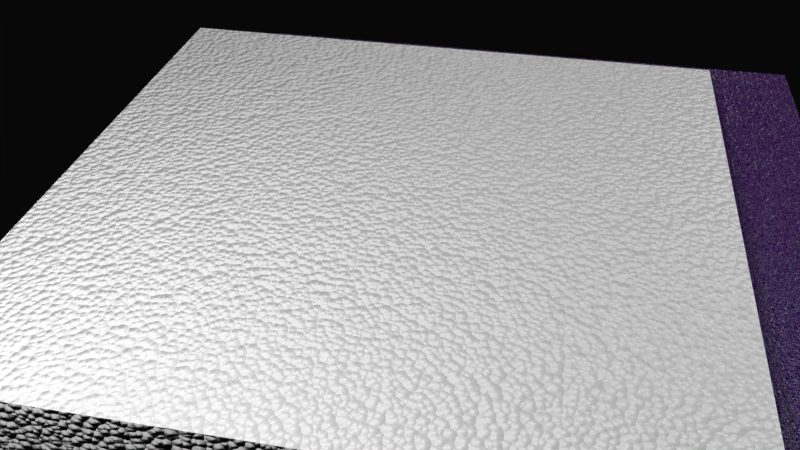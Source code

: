 # Source: cloth_felt.blend  (saved by Blender 2.79.0; exported with 4.5.12 LTS)
import bpy
from mathutils import Matrix  # noqa: F401  (used for matrix-valued properties, if any)

bpy.ops.wm.read_factory_settings(use_empty=True)
scene = bpy.context.scene
scene.name = 'Scene'

# ---- collections
col_collection_1 = bpy.data.collections.new('Collection 1'); scene.collection.children.link(col_collection_1)

# ---- materials (node trees are filled in below, after node groups)
mat_bmd_polystyrene = bpy.data.materials.new('BMD_Polystyrene')
mat_bmd_polystyrene.alpha_threshold = 0.0
mat_bmd_polystyrene.diffuse_color = (1.0, 1.0, 0.8261, 1.0)
mat_bmd_polystyrene.roughness = 0.5
mat_bmd_polystyrene.line_color = (0.0, 0.0, 0.0, 1.0)
mat_bmd_felt_0018 = bpy.data.materials.new('BMD_Felt_0018')
mat_bmd_felt_0018.alpha_threshold = 0.0
mat_bmd_felt_0018.preview_render_type = 'SHADERBALL'
mat_bmd_felt_0018.diffuse_color = (0.5029, 0.1119, 0.491, 1.0)
mat_bmd_felt_0018.roughness = 0.5
mat_bmd_felt_0018.line_color = (0.0, 0.0, 0.0, 1.0)

# ---- node groups
ng_bmd_polystyreneshader = bpy.data.node_groups.new('BMD_PolystyreneShader', 'ShaderNodeTree')
_s = ng_bmd_polystyreneshader.interface.new_socket(name='Shader', in_out='OUTPUT', socket_type='NodeSocketShader')
_s = ng_bmd_polystyreneshader.interface.new_socket(name='Color', in_out='INPUT', socket_type='NodeSocketColor')
_s.default_value = (1.0, 1.0, 1.0, 1.0)
_s = ng_bmd_polystyreneshader.interface.new_socket(name='Strength', in_out='INPUT', socket_type='NodeSocketFloat')
_s.subtype = 'FACTOR'
_s.default_value = 0.5
_s.min_value = 0.0
_s.max_value = 1.0
_s = ng_bmd_polystyreneshader.interface.new_socket(name='Scale', in_out='INPUT', socket_type='NodeSocketFloat')
_s.default_value = 5.0
_s.min_value = -1000.0
_s.max_value = 1000.0
_s = ng_bmd_polystyreneshader.interface.new_socket(name='Normal', in_out='INPUT', socket_type='NodeSocketVector')
_s.min_value = -1.0
_s.max_value = 1.0
_s.hide_value = True
_N = ng_bmd_polystyreneshader.nodes; _L = ng_bmd_polystyreneshader.links
n0 = _N.new('NodeFrame'); n0.name = 'PolystyreneBump'; n0.location = (-620, -33)
n0.label = 'Bump'
n0.width = 718
n1 = _N.new('NodeFrame'); n1.name = 'PolystyreneShader'; n1.location = (148, 145)
n1.label = 'Shader'
n1.width = 428
n2 = _N.new('NodeGroupInput'); n2.name = 'Group Input'; n2.location = (-613, 126)
n3 = _N.new('ShaderNodeMath'); n3.name = 'Math'; n3.location = (224, 9)
n3.operation = 'MULTIPLY'
n3.inputs[1].default_value = 20.0
n4 = _N.new('ShaderNodeTexVoronoi'); n4.name = 'Voronoi Texture'; n4.location = (401, 17)
n5 = _N.new('ShaderNodeBump'); n5.name = 'Bump'; n5.location = (572, 23)
n5.invert = True
n5.inputs[1].default_value = 0.1
n5.inputs[2].default_value = 1.0
n6 = _N.new('ShaderNodeTexCoord'); n6.name = 'Texture Coordinate'; n6.location = (54, 33)
n7 = _N.new('ShaderNodeFresnel'); n7.name = 'Fresnel'; n7.location = (60, 33)
n7.inputs[0].default_value = 1.55
n8 = _N.new('ShaderNodeBsdfDiffuse'); n8.name = 'Diffuse BSDF'; n8.location = (58, -72)
n9 = _N.new('ShaderNodeBsdfAnisotropic'); n9.name = 'Glossy BSDF'; n9.location = (54, -202)
n9.distribution = 'GGX'
n9.inputs[0].default_value = (1.0, 1.0, 1.0, 1.0)
n9.inputs[1].default_value = 0.7746
n10 = _N.new('ShaderNodeMixShader'); n10.name = 'Mix Shader'; n10.location = (282, -95)
n11 = _N.new('NodeGroupOutput'); n11.name = 'Group Output'; n11.location = (613, -15)
n12 = _N.new('ShaderNodeMath'); n12.name = 'Math.001'; n12.location = (0, 0)
n12.operation = 'MULTIPLY'
n3.parent = n0
n4.parent = n0
n5.parent = n0
n6.parent = n0
n7.parent = n1
n8.parent = n1
n9.parent = n1
n10.parent = n1
_L.new(n10.outputs[0], n11.inputs[0])
_L.new(n9.outputs[0], n10.inputs[2])
_L.new(n8.outputs[0], n10.inputs[1])
_L.new(n7.outputs[0], n10.inputs[0])
_L.new(n5.outputs[0], n9.inputs[4])
_L.new(n5.outputs[0], n8.inputs[2])
_L.new(n5.outputs[0], n7.inputs[1])
_L.new(n2.outputs[0], n8.inputs[0])
_L.new(n2.outputs[1], n5.inputs[0])
_L.new(n2.outputs[3], n5.inputs[4])
_L.new(n6.outputs[0], n4.inputs[0])
_L.new(n2.outputs[2], n3.inputs[0])
_L.new(n3.outputs[0], n4.inputs[2])
_L.new(n12.outputs[0], n5.inputs[3])
_L.new(n4.outputs[0], n12.inputs[0])
_L.new(n4.outputs[0], n12.inputs[1])
n11.is_active_output = True
ng_bmd_feltshader = bpy.data.node_groups.new('BMD_FeltShader', 'ShaderNodeTree')
_s = ng_bmd_feltshader.interface.new_socket(name='Shader', in_out='OUTPUT', socket_type='NodeSocketShader')
_s = ng_bmd_feltshader.interface.new_socket(name='Color1', in_out='INPUT', socket_type='NodeSocketColor')
_s.default_value = (0.005268, 0.0, 0.1217, 1.0)
_s = ng_bmd_feltshader.interface.new_socket(name='Color2', in_out='INPUT', socket_type='NodeSocketColor')
_s.default_value = (0.5, 0.1119, 0.4926, 1.0)
_s = ng_bmd_feltshader.interface.new_socket(name='Blend', in_out='INPUT', socket_type='NodeSocketFloat')
_s.default_value = 0.3
_s.min_value = 0.0
_s.max_value = 1.0
_s = ng_bmd_feltshader.interface.new_socket(name='Vector', in_out='INPUT', socket_type='NodeSocketVector')
_s.min_value = 0.0
_s.max_value = 1.0
_s.hide_value = True
_s = ng_bmd_feltshader.interface.new_socket(name='Normal', in_out='INPUT', socket_type='NodeSocketVector')
_s.min_value = -1.0
_s.max_value = 1.0
_s.hide_value = True
_N = ng_bmd_feltshader.nodes; _L = ng_bmd_feltshader.links
n0 = _N.new('ShaderNodeBsdfDiffuse'); n0.name = 'Diffuse BSDF'; n0.location = (281, 90)
n1 = _N.new('ShaderNodeMixShader'); n1.name = 'Mix Shader'; n1.location = (500, 110)
n1.width = 104
n2 = _N.new('ShaderNodeBsdfAnisotropic'); n2.name = 'Glossy BSDF'; n2.location = (272, -44)
n2.width = 152
n2.distribution = 'BECKMANN'
n2.inputs[1].default_value = 0.5916
n3 = _N.new('ShaderNodeValToRGB'); n3.name = 'ColorRamp'; n3.location = (273, 344)
n3.width = 206
while len(n3.color_ramp.elements) > 1: n3.color_ramp.elements.remove(n3.color_ramp.elements[-1])
n3.color_ramp.elements[0].position = 0.5909; n3.color_ramp.elements[0].color = (0.0, 0.0, 0.0, 1.0)
_e = n3.color_ramp.elements.new(1.0); _e.color = (1.0, 1.0, 1.0, 1.0)
n4 = _N.new('ShaderNodeLayerWeight'); n4.name = 'Layer Weight'; n4.location = (-416, 39)
n4.width = 122
n4.inputs[0].default_value = 0.3
n5 = _N.new('NodeGroupOutput'); n5.name = 'Group Output'; n5.location = (757, 13)
n6 = _N.new('NodeGroupInput'); n6.name = 'Group Input'; n6.location = (-866, 9)
n7 = _N.new('ShaderNodeTexNoise'); n7.name = 'Noise Texture'; n7.location = (-596, -39)
n7.width = 144
n7.inputs[2].default_value = 200.0
n7.inputs[3].default_value = 16.0
n7.inputs[8].default_value = 1.0
n8 = _N.new('ShaderNodeBrightContrast'); n8.name = 'Bright/Contrast'; n8.location = (-422, -143)
n8.width = 130
n8.inputs[2].default_value = 1.5
n9 = _N.new('ShaderNodeMath'); n9.name = 'Math'; n9.location = (-271, -22)
n9.width = 110
n9.operation = 'MULTIPLY'
n9.use_clamp = True
n10 = _N.new('ShaderNodeBump'); n10.name = 'Bump'; n10.location = (-118, -88)
n10.inputs[1].default_value = 0.1
n10.inputs[2].default_value = 1.0
n11 = _N.new('ShaderNodeMix'); n11.name = 'Mix.001'; n11.location = (96, 157)
n11.width = 100
n11.data_type = 'RGBA'
n12 = _N.new('ShaderNodeLayerWeight'); n12.name = 'Layer Weight.001'; n12.location = (76, 299)
n12.width = 116
_L.new(n1.outputs[0], n5.inputs[0])
_L.new(n4.outputs[1], n9.inputs[0])
_L.new(n0.outputs[0], n1.inputs[1])
_L.new(n2.outputs[0], n1.inputs[2])
_L.new(n12.outputs[1], n3.inputs[0])
_L.new(n3.outputs[0], n1.inputs[0])
_L.new(n7.outputs[0], n8.inputs[0])
_L.new(n9.outputs[0], n11.inputs[0])
_L.new(n11.outputs[2], n0.inputs[0])
_L.new(n8.outputs[0], n9.inputs[1])
_L.new(n6.outputs[3], n7.inputs[0])
_L.new(n9.outputs[0], n10.inputs[3])
_L.new(n10.outputs[0], n2.inputs[4])
_L.new(n10.outputs[0], n0.inputs[2])
_L.new(n10.outputs[0], n12.inputs[1])
_L.new(n6.outputs[0], n11.inputs[6])
_L.new(n6.outputs[1], n11.inputs[7])
_L.new(n6.outputs[4], n10.inputs[4])
_L.new(n6.outputs[4], n4.inputs[1])
_L.new(n6.outputs[2], n12.inputs[0])
n5.is_active_output = True

# ---- material node trees
mat_bmd_polystyrene.use_nodes = True; mat_bmd_polystyrene.node_tree.nodes.clear()
_N = mat_bmd_polystyrene.node_tree.nodes; _L = mat_bmd_polystyrene.node_tree.links
n0 = _N.new('ShaderNodeOutputMaterial'); n0.name = 'Material Output'; n0.location = (100, 0)
n1 = _N.new('ShaderNodeGroup'); n1.name = 'Group'; n1.location = (-100, 0)
n1.node_tree = ng_bmd_polystyreneshader
n1.inputs[0].default_value = (1.0, 1.0, 1.0, 1.0)
n1.inputs[1].default_value = 0.5
n1.inputs[2].default_value = 5.0
n1.inputs[3].default_value = (0.0, 0.0, 0.0)
_L.new(n1.outputs[0], n0.inputs[0])
n0.is_active_output = True
mat_bmd_felt_0018.use_nodes = True; mat_bmd_felt_0018.node_tree.nodes.clear()
_N = mat_bmd_felt_0018.node_tree.nodes; _L = mat_bmd_felt_0018.node_tree.links
n0 = _N.new('ShaderNodeTexCoord'); n0.name = 'Texture Coordinate'; n0.location = (-216, 107)
n0.width = 116
n1 = _N.new('ShaderNodeOutputMaterial'); n1.name = 'Material Output'; n1.location = (218, 59)
n1.width = 113
n2 = _N.new('ShaderNodeGroup'); n2.name = 'Group'; n2.location = (-22, 129)
n2.node_tree = ng_bmd_feltshader
n2.inputs[0].default_value = (0.005268, 0.0, 0.1217, 1.0)
n2.inputs[1].default_value = (0.5, 0.1119, 0.4926, 1.0)
n2.inputs[2].default_value = 0.3
n2.inputs[4].default_value = (0.0, 0.0, 0.0)
_L.new(n2.outputs[0], n1.inputs[0])
_L.new(n0.outputs[0], n2.inputs[3])
n1.is_active_output = True

# ---- world
world_world = bpy.data.worlds.new('World'); scene.world = world_world
world_world.color = (0.002345, 0.002345, 0.002345)
world_world.use_sun_shadow = False
world_world.sun_shadow_jitter_overblur = 0.0
world_world.cycles.sampling_method = 'MANUAL'

# ---- cameras
cam_camera = bpy.data.cameras.new('Camera')
cam_camera.clip_end = 100.0
cam_camera.lens = 35.0
cam_camera.sensor_width = 32.0
cam_camera.sensor_height = 18.0
cam_camera.ortho_scale = 7.314
cam_camera.dof.focus_distance = 0.0

# ---- lights
light_point_002 = bpy.data.lights.new('Point.002', 'POINT')
light_point_002.transmission_factor = 0.0
light_point_002.energy = 100.0
light_point_002.shadow_buffer_clip_start = 0.5
light_point_002.shadow_soft_size = 0.1
light_point_002.shadow_maximum_resolution = 0.006
light_point_002.use_absolute_resolution = True
light_point_001 = bpy.data.lights.new('Point.001', 'POINT')
light_point_001.transmission_factor = 0.0
light_point_001.energy = 100.0
light_point_001.shadow_buffer_clip_start = 0.5
light_point_001.shadow_soft_size = 0.1
light_point_001.shadow_maximum_resolution = 0.006
light_point_001.use_absolute_resolution = True
light_point = bpy.data.lights.new('Point', 'POINT')
light_point.transmission_factor = 0.0
light_point.energy = 100.0
light_point.shadow_buffer_clip_start = 0.5
light_point.shadow_soft_size = 0.1
light_point.shadow_maximum_resolution = 0.006
light_point.use_absolute_resolution = True
light_lamp = bpy.data.lights.new('Lamp', 'POINT')
light_lamp.transmission_factor = 0.0
light_lamp.cutoff_distance = 30.0
light_lamp.energy = 100.0
light_lamp.shadow_buffer_clip_start = 1.001
light_lamp.shadow_soft_size = 0.1
light_lamp.shadow_maximum_resolution = 0.006
light_lamp.use_absolute_resolution = True

# ---- meshes
me_cube = bpy.data.meshes.new('Cube')
me_cube.from_pydata([(1.0, 1.0, -1.0), (1.0, -1.0, -1.0), (-1.0, -1.0, -1.0), (-1.0, 1.0, -1.0), (1.0, 1.0, 1.0), (1.0, -1.0, 1.0), (-1.0, -1.0, 1.0), (-1.0, 1.0, 1.0)], [], [(0, 1, 2, 3), (4, 7, 6, 5), (0, 4, 5, 1), (1, 5, 6, 2), (2, 6, 7, 3), (4, 0, 3, 7)])
me_cube.materials.append(mat_bmd_polystyrene)
me_cube.use_remesh_preserve_volume = False
me_cube.use_remesh_preserve_attributes = False
me_cube.use_mirror_vertex_groups = False
me_cube.update()
me_plane = bpy.data.meshes.new('Plane')
me_plane.from_pydata([(-1.0, -1.227, 0.0), (1.0, -1.227, 0.0), (-1.0, 0.7727, 0.0), (1.0, 0.7727, 0.0), (-1.0, -0.2273, 0.0), (0.0, -1.227, 0.0), (1.0, -0.2273, 0.0), (0.0, 0.7727, 0.0), (0.0, -0.2273, 0.0), (-1.0, -0.7273, 0.0), (0.5, -1.227, 0.0), (1.0, 0.2727, 0.0), (-0.5, 0.7727, 0.0), (-1.0, 0.2727, 0.0), (-0.5, -1.227, 0.0), (1.0, -0.7273, 0.0), (0.5, 0.7727, 0.0), (0.0, 0.2727, 0.0), (0.0, -0.7273, 0.0), (-0.5, -0.2273, 0.0), (0.5, -0.2273, 0.0), (0.5, -0.7273, 0.0), (-0.5, -0.7273, 0.0), (-0.5, 0.2727, 0.0), (0.5, 0.2727, 0.0), (-1.0, -0.9773, 0.0), (0.75, -1.227, 0.0), (1.0, 0.5227, 0.0), (-0.75, 0.7727, 0.0), (-1.0, 0.02269, 0.0), (-0.25, -1.227, 0.0), (1.0, -0.4773, 0.0), (0.25, 0.7727, 0.0), (0.0, 0.5227, 0.0), (0.0, -0.4773, 0.0), (-0.75, -0.2273, 0.0), (0.25, -0.2273, 0.0), (-1.0, -0.4773, 0.0), (0.25, -1.227, 0.0), (1.0, 0.02269, 0.0), (-0.25, 0.7727, 0.0), (-1.0, 0.5227, 0.0), (-0.75, -1.227, 0.0), (1.0, -0.9773, 0.0), (0.75, 0.7727, 0.0), (0.0, 0.02269, 0.0), (0.0, -0.9773, 0.0), (-0.25, -0.2273, 0.0), (0.75, -0.2273, 0.0), (0.5, -0.4773, 0.0), (0.5, -0.9773, 0.0), (0.25, -0.7273, 0.0), (0.75, -0.7273, 0.0), (-0.5, -0.4773, 0.0), (-0.5, -0.9773, 0.0), (-0.75, -0.7273, 0.0), (-0.25, -0.7273, 0.0), (-0.5, 0.5227, 0.0), (-0.5, 0.02269, 0.0), (-0.75, 0.2727, 0.0), (-0.25, 0.2727, 0.0), (0.5, 0.5227, 0.0), (0.5, 0.02269, 0.0), (0.25, 0.2727, 0.0), (0.75, 0.2727, 0.0), (0.75, 0.02269, 0.0), (0.25, 0.02269, 0.0), (0.25, 0.5227, 0.0), (-0.25, 0.02269, 0.0), (-0.75, 0.02269, 0.0), (-0.75, 0.5227, 0.0), (-0.25, -0.9773, 0.0), (-0.75, -0.9773, 0.0), (-0.75, -0.4773, 0.0), (0.75, -0.9773, 0.0), (0.25, -0.9773, 0.0), (0.25, -0.4773, 0.0), (0.75, -0.4773, 0.0), (-0.25, -0.4773, 0.0), (-0.25, 0.5227, 0.0), (0.75, 0.5227, 0.0), (-1.0, -1.102, 0.0), (0.875, -1.227, 0.0), (1.0, 0.6477, 0.0), (-0.875, 0.7727, 0.0), (-1.0, -0.1023, 0.0), (-0.125, -1.227, 0.0), (1.0, -0.3523, 0.0), (0.125, 0.7727, 0.0), (0.0, 0.6477, 0.0), (0.0, -0.3523, 0.0), (-0.875, -0.2273, 0.0), (0.125, -0.2273, 0.0), (-1.0, -0.6023, 0.0), (0.375, -1.227, 0.0), (1.0, 0.1477, 0.0), (-0.375, 0.7727, 0.0), (-1.0, 0.3977, 0.0), (-0.625, -1.227, 0.0), (1.0, -0.8523, 0.0), (0.625, 0.7727, 0.0), (0.0, 0.1477, 0.0), (0.0, -0.8523, 0.0), (-0.375, -0.2273, 0.0), (0.625, -0.2273, 0.0), (0.5, -0.3523, 0.0), (0.5, -0.8523, 0.0), (0.125, -0.7273, 0.0), (0.625, -0.7273, 0.0), (-0.5, -0.3523, 0.0), (-0.5, -0.8523, 0.0), (-0.875, -0.7273, 0.0), (-0.375, -0.7273, 0.0), (-0.5, 0.6477, 0.0), (-0.5, 0.1477, 0.0), (-0.875, 0.2727, 0.0), (-0.375, 0.2727, 0.0), (0.5, 0.6477, 0.0), (0.5, 0.1477, 0.0), (0.125, 0.2727, 0.0), (0.625, 0.2727, 0.0), (-1.0, -0.8523, 0.0), (0.625, -1.227, 0.0), (1.0, 0.3977, 0.0), (-0.625, 0.7727, 0.0), (-1.0, 0.1477, 0.0), (-0.375, -1.227, 0.0), (1.0, -0.6023, 0.0), (0.375, 0.7727, 0.0), (0.0, 0.3977, 0.0), (0.0, -0.6023, 0.0), (-0.625, -0.2273, 0.0), (0.375, -0.2273, 0.0), (-1.0, -0.3523, 0.0), (0.125, -1.227, 0.0), (1.0, -0.1023, 0.0), (-0.125, 0.7727, 0.0), (-1.0, 0.6477, 0.0), (-0.875, -1.227, 0.0), (1.0, -1.102, 0.0), (0.875, 0.7727, 0.0), (0.0, -0.1023, 0.0), (0.0, -1.102, 0.0), (-0.125, -0.2273, 0.0), (0.875, -0.2273, 0.0), (0.5, -0.6023, 0.0), (0.5, -1.102, 0.0), (0.375, -0.7273, 0.0), (0.875, -0.7273, 0.0), (-0.5, -0.6023, 0.0), (-0.5, -1.102, 0.0), (-0.625, -0.7273, 0.0), (-0.125, -0.7273, 0.0), (-0.5, 0.3977, 0.0), (-0.5, -0.1023, 0.0), (-0.625, 0.2727, 0.0), (-0.125, 0.2727, 0.0), (0.5, 0.3977, 0.0), (0.5, -0.1023, 0.0), (0.375, 0.2727, 0.0), (0.875, 0.2727, 0.0), (0.75, 0.1477, 0.0), (0.75, -0.1023, 0.0), (0.625, 0.02269, 0.0), (0.875, 0.02269, 0.0), (0.25, 0.1477, 0.0), (0.25, -0.1023, 0.0), (0.125, 0.02269, 0.0), (0.375, 0.02269, 0.0), (0.25, 0.6477, 0.0), (0.25, 0.3977, 0.0), (0.125, 0.5227, 0.0), (0.375, 0.5227, 0.0), (-0.25, 0.1477, 0.0), (-0.25, -0.1023, 0.0), (-0.375, 0.02269, 0.0), (-0.125, 0.02269, 0.0), (-0.75, 0.1477, 0.0), (-0.75, -0.1023, 0.0), (-0.875, 0.02269, 0.0), (-0.625, 0.02269, 0.0), (-0.75, 0.6477, 0.0), (-0.75, 0.3977, 0.0), (-0.875, 0.5227, 0.0), (-0.625, 0.5227, 0.0), (-0.25, -0.8523, 0.0), (-0.25, -1.102, 0.0), (-0.375, -0.9773, 0.0), (-0.125, -0.9773, 0.0), (-0.75, -0.8523, 0.0), (-0.75, -1.102, 0.0), (-0.875, -0.9773, 0.0), (-0.625, -0.9773, 0.0), (-0.75, -0.3523, 0.0), (-0.75, -0.6023, 0.0), (-0.875, -0.4773, 0.0), (-0.625, -0.4773, 0.0), (0.75, -0.8523, 0.0), (0.75, -1.102, 0.0), (0.625, -0.9773, 0.0), (0.875, -0.9773, 0.0), (0.25, -0.8523, 0.0), (0.25, -1.102, 0.0), (0.125, -0.9773, 0.0), (0.375, -0.9773, 0.0), (0.25, -0.3523, 0.0), (0.25, -0.6023, 0.0), (0.125, -0.4773, 0.0), (0.375, -0.4773, 0.0), (0.75, -0.3523, 0.0), (0.75, -0.6023, 0.0), (0.625, -0.4773, 0.0), (0.875, -0.4773, 0.0), (-0.25, -0.3523, 0.0), (-0.25, -0.6023, 0.0), (-0.375, -0.4773, 0.0), (-0.125, -0.4773, 0.0), (-0.25, 0.6477, 0.0), (-0.25, 0.3977, 0.0), (-0.375, 0.5227, 0.0), (-0.125, 0.5227, 0.0), (0.75, 0.6477, 0.0), (0.75, 0.3977, 0.0), (0.625, 0.5227, 0.0), (0.875, 0.5227, 0.0), (0.875, 0.3977, 0.0), (0.625, 0.3977, 0.0), (0.625, 0.6477, 0.0), (-0.125, 0.3977, 0.0), (-0.375, 0.3977, 0.0), (-0.375, 0.6477, 0.0), (-0.125, -0.6023, 0.0), (-0.375, -0.6023, 0.0), (-0.375, -0.3523, 0.0), (0.875, -0.6023, 0.0), (0.625, -0.6023, 0.0), (0.625, -0.3523, 0.0), (0.375, -0.6023, 0.0), (0.125, -0.6023, 0.0), (0.125, -0.3523, 0.0), (0.375, -1.102, 0.0), (0.125, -1.102, 0.0), (0.125, -0.8523, 0.0), (0.875, -1.102, 0.0), (0.625, -1.102, 0.0), (0.625, -0.8523, 0.0), (-0.625, -0.6023, 0.0), (-0.875, -0.6023, 0.0), (-0.875, -0.3523, 0.0), (-0.625, -1.102, 0.0), (-0.875, -1.102, 0.0), (-0.875, -0.8523, 0.0), (-0.125, -1.102, 0.0), (-0.375, -1.102, 0.0), (-0.375, -0.8523, 0.0), (-0.625, 0.3977, 0.0), (-0.875, 0.3977, 0.0), (-0.875, 0.6477, 0.0), (-0.625, -0.1023, 0.0), (-0.875, -0.1023, 0.0), (-0.875, 0.1477, 0.0), (-0.125, -0.1023, 0.0), (-0.375, -0.1023, 0.0), (-0.375, 0.1477, 0.0), (0.375, 0.3977, 0.0), (0.125, 0.3977, 0.0), (0.125, 0.6477, 0.0), (0.375, -0.1023, 0.0), (0.125, -0.1023, 0.0), (0.125, 0.1477, 0.0), (0.875, -0.1023, 0.0), (0.625, -0.1023, 0.0), (0.625, 0.1477, 0.0), (0.875, 0.1477, 0.0), (0.375, 0.1477, 0.0), (0.375, 0.6477, 0.0), (-0.125, 0.1477, 0.0), (-0.625, 0.1477, 0.0), (-0.625, 0.6477, 0.0), (-0.125, -0.8523, 0.0), (-0.625, -0.8523, 0.0), (-0.625, -0.3523, 0.0), (0.875, -0.8523, 0.0), (0.375, -0.8523, 0.0), (0.375, -0.3523, 0.0), (0.875, -0.3523, 0.0), (-0.125, -0.3523, 0.0), (-0.125, 0.6477, 0.0), (0.875, 0.6477, 0.0), (-1.0, -1.165, 0.0), (0.9375, -1.227, 0.0), (1.0, 0.7102, 0.0), (-0.9375, 0.7727, 0.0), (-1.0, -0.1648, 0.0), (-0.0625, -1.227, 0.0), (1.0, -0.2898, 0.0), (0.0625, 0.7727, 0.0), (0.0, 0.7102, 0.0), (0.0, -0.2898, 0.0), (-0.9375, -0.2273, 0.0), (0.0625, -0.2273, 0.0), (-1.0, -0.6648, 0.0), (0.4375, -1.227, 0.0), (1.0, 0.2102, 0.0), (-0.4375, 0.7727, 0.0), (-1.0, 0.3352, 0.0), (-0.5625, -1.227, 0.0), (1.0, -0.7898, 0.0), (0.5625, 0.7727, 0.0), (0.0, 0.2102, 0.0), (0.0, -0.7898, 0.0), (-0.4375, -0.2273, 0.0), (0.5625, -0.2273, 0.0), (0.5, -0.2898, 0.0), (0.5, -0.7898, 0.0), (0.0625, -0.7273, 0.0), (0.5625, -0.7273, 0.0), (-0.5, -0.2898, 0.0), (-0.5, -0.7898, 0.0), (-0.9375, -0.7273, 0.0), (-0.4375, -0.7273, 0.0), (-0.5, 0.7102, 0.0), (-0.5, 0.2102, 0.0), (-0.9375, 0.2727, 0.0), (-0.4375, 0.2727, 0.0), (0.5, 0.7102, 0.0), (0.5, 0.2102, 0.0), (0.0625, 0.2727, 0.0), (0.5625, 0.2727, 0.0), (-1.0, -0.9148, 0.0), (0.6875, -1.227, 0.0), (1.0, 0.4602, 0.0), (-0.6875, 0.7727, 0.0), (-1.0, 0.08519, 0.0), (-0.3125, -1.227, 0.0), (1.0, -0.5398, 0.0), (0.3125, 0.7727, 0.0), (0.0, 0.4602, 0.0), (0.0, -0.5398, 0.0), (-0.6875, -0.2273, 0.0), (0.3125, -0.2273, 0.0), (-1.0, -0.4148, 0.0), (0.1875, -1.227, 0.0), (1.0, -0.03981, 0.0), (-0.1875, 0.7727, 0.0), (-1.0, 0.5852, 0.0), (-0.8125, -1.227, 0.0), (1.0, -1.04, 0.0), (0.8125, 0.7727, 0.0), (0.0, -0.03981, 0.0), (0.0, -1.04, 0.0), (-0.1875, -0.2273, 0.0), (0.8125, -0.2273, 0.0), (0.5, -0.5398, 0.0), (0.5, -1.04, 0.0), (0.3125, -0.7273, 0.0), (0.8125, -0.7273, 0.0), (-0.5, -0.5398, 0.0), (-0.5, -1.04, 0.0), (-0.6875, -0.7273, 0.0), (-0.1875, -0.7273, 0.0), (-0.5, 0.4602, 0.0), (-0.5, -0.03981, 0.0), (-0.6875, 0.2727, 0.0), (-0.1875, 0.2727, 0.0), (0.5, 0.4602, 0.0), (0.5, -0.03981, 0.0), (0.3125, 0.2727, 0.0), (0.8125, 0.2727, 0.0), (0.75, 0.2102, 0.0), (0.75, -0.03981, 0.0), (0.5625, 0.02269, 0.0), (0.8125, 0.02269, 0.0), (0.25, 0.2102, 0.0), (0.25, -0.03981, 0.0), (0.0625, 0.02269, 0.0), (0.3125, 0.02269, 0.0), (0.25, 0.7102, 0.0), (0.25, 0.4602, 0.0), (0.0625, 0.5227, 0.0), (0.3125, 0.5227, 0.0), (-0.25, 0.2102, 0.0), (-0.25, -0.03981, 0.0), (-0.4375, 0.02269, 0.0), (-0.1875, 0.02269, 0.0), (-0.75, 0.2102, 0.0), (-0.75, -0.03981, 0.0), (-0.9375, 0.02269, 0.0), (-0.6875, 0.02269, 0.0), (-0.75, 0.7102, 0.0), (-0.75, 0.4602, 0.0), (-0.9375, 0.5227, 0.0), (-0.6875, 0.5227, 0.0), (-0.25, -0.7898, 0.0), (-0.25, -1.04, 0.0), (-0.4375, -0.9773, 0.0), (-0.1875, -0.9773, 0.0), (-0.75, -0.7898, 0.0), (-0.75, -1.04, 0.0), (-0.9375, -0.9773, 0.0), (-0.6875, -0.9773, 0.0), (-0.75, -0.2898, 0.0), (-0.75, -0.5398, 0.0), (-0.9375, -0.4773, 0.0), (-0.6875, -0.4773, 0.0), (0.75, -0.7898, 0.0), (0.75, -1.04, 0.0), (0.5625, -0.9773, 0.0), (0.8125, -0.9773, 0.0), (0.25, -0.7898, 0.0), (0.25, -1.04, 0.0), (0.0625, -0.9773, 0.0), (0.3125, -0.9773, 0.0), (0.25, -0.2898, 0.0), (0.25, -0.5398, 0.0), (0.0625, -0.4773, 0.0), (0.3125, -0.4773, 0.0), (0.75, -0.2898, 0.0), (0.75, -0.5398, 0.0), (0.5625, -0.4773, 0.0), (0.8125, -0.4773, 0.0), (-0.25, -0.2898, 0.0), (-0.25, -0.5398, 0.0), (-0.4375, -0.4773, 0.0), (-0.1875, -0.4773, 0.0), (-0.25, 0.7102, 0.0), (-0.25, 0.4602, 0.0), (-0.4375, 0.5227, 0.0), (-0.1875, 0.5227, 0.0), (0.75, 0.7102, 0.0), (0.75, 0.4602, 0.0), (0.5625, 0.5227, 0.0), (0.8125, 0.5227, 0.0), (-1.0, -1.04, 0.0), (0.8125, -1.227, 0.0), (1.0, 0.5852, 0.0), (-0.8125, 0.7727, 0.0), (-1.0, -0.03981, 0.0), (-0.1875, -1.227, 0.0), (1.0, -0.4148, 0.0), (0.1875, 0.7727, 0.0), (0.0, 0.5852, 0.0), (0.0, -0.4148, 0.0), (-0.8125, -0.2273, 0.0), (0.1875, -0.2273, 0.0), (-1.0, -0.5398, 0.0), (0.3125, -1.227, 0.0), (1.0, 0.08519, 0.0), (-0.3125, 0.7727, 0.0), (-1.0, 0.4602, 0.0), (-0.6875, -1.227, 0.0), (1.0, -0.9148, 0.0), (0.6875, 0.7727, 0.0), (0.0, 0.08519, 0.0), (0.0, -0.9148, 0.0), (-0.3125, -0.2273, 0.0), (0.6875, -0.2273, 0.0), (0.5, -0.4148, 0.0), (0.5, -0.9148, 0.0), (0.1875, -0.7273, 0.0), (0.6875, -0.7273, 0.0), (-0.5, -0.4148, 0.0), (-0.5, -0.9148, 0.0), (-0.8125, -0.7273, 0.0), (-0.3125, -0.7273, 0.0), (-0.5, 0.5852, 0.0), (-0.5, 0.08519, 0.0), (-0.8125, 0.2727, 0.0), (-0.3125, 0.2727, 0.0), (0.5, 0.5852, 0.0), (0.5, 0.08519, 0.0), (0.1875, 0.2727, 0.0), (0.6875, 0.2727, 0.0), (-1.0, -0.7898, 0.0), (0.5625, -1.227, 0.0), (1.0, 0.3352, 0.0), (-0.5625, 0.7727, 0.0), (-1.0, 0.2102, 0.0), (-0.4375, -1.227, 0.0), (1.0, -0.6648, 0.0), (0.4375, 0.7727, 0.0), (0.0, 0.3352, 0.0), (0.0, -0.6648, 0.0), (-0.5625, -0.2273, 0.0), (0.4375, -0.2273, 0.0), (-1.0, -0.2898, 0.0), (0.0625, -1.227, 0.0), (1.0, -0.1648, 0.0), (-0.0625, 0.7727, 0.0), (-1.0, 0.7102, 0.0), (-0.9375, -1.227, 0.0), (1.0, -1.165, 0.0), (0.9375, 0.7727, 0.0), (0.0, -0.1648, 0.0), (0.0, -1.165, 0.0), (-0.0625, -0.2273, 0.0), (0.9375, -0.2273, 0.0), (0.5, -0.6648, 0.0), (0.5, -1.165, 0.0), (0.4375, -0.7273, 0.0), (0.9375, -0.7273, 0.0), (-0.5, -0.6648, 0.0), (-0.5, -1.165, 0.0), (-0.5625, -0.7273, 0.0), (-0.0625, -0.7273, 0.0), (-0.5, 0.3352, 0.0), (-0.5, -0.1648, 0.0), (-0.5625, 0.2727, 0.0), (-0.0625, 0.2727, 0.0), (0.5, 0.3352, 0.0), (0.5, -0.1648, 0.0), (0.4375, 0.2727, 0.0), (0.9375, 0.2727, 0.0), (0.75, 0.08519, 0.0), (0.75, -0.1648, 0.0), (0.6875, 0.02269, 0.0), (0.9375, 0.02269, 0.0), (0.25, 0.08519, 0.0), (0.25, -0.1648, 0.0), (0.1875, 0.02269, 0.0), (0.4375, 0.02269, 0.0), (0.25, 0.5852, 0.0), (0.25, 0.3352, 0.0), (0.1875, 0.5227, 0.0), (0.4375, 0.5227, 0.0), (-0.25, 0.08519, 0.0), (-0.25, -0.1648, 0.0), (-0.3125, 0.02269, 0.0), (-0.0625, 0.02269, 0.0), (-0.75, 0.08519, 0.0), (-0.75, -0.1648, 0.0), (-0.8125, 0.02269, 0.0), (-0.5625, 0.02269, 0.0), (-0.75, 0.5852, 0.0), (-0.75, 0.3352, 0.0), (-0.8125, 0.5227, 0.0), (-0.5625, 0.5227, 0.0), (-0.25, -0.9148, 0.0), (-0.25, -1.165, 0.0), (-0.3125, -0.9773, 0.0), (-0.0625, -0.9773, 0.0), (-0.75, -0.9148, 0.0), (-0.75, -1.165, 0.0), (-0.8125, -0.9773, 0.0), (-0.5625, -0.9773, 0.0), (-0.75, -0.4148, 0.0), (-0.75, -0.6648, 0.0), (-0.8125, -0.4773, 0.0), (-0.5625, -0.4773, 0.0), (0.75, -0.9148, 0.0), (0.75, -1.165, 0.0), (0.6875, -0.9773, 0.0), (0.9375, -0.9773, 0.0), (0.25, -0.9148, 0.0), (0.25, -1.165, 0.0), (0.1875, -0.9773, 0.0), (0.4375, -0.9773, 0.0), (0.25, -0.4148, 0.0), (0.25, -0.6648, 0.0), (0.1875, -0.4773, 0.0), (0.4375, -0.4773, 0.0), (0.75, -0.4148, 0.0), (0.75, -0.6648, 0.0), (0.6875, -0.4773, 0.0), (0.9375, -0.4773, 0.0), (-0.25, -0.4148, 0.0), (-0.25, -0.6648, 0.0), (-0.3125, -0.4773, 0.0), (-0.0625, -0.4773, 0.0), (-0.25, 0.5852, 0.0), (-0.25, 0.3352, 0.0), (-0.3125, 0.5227, 0.0), (-0.0625, 0.5227, 0.0), (0.75, 0.5852, 0.0), (0.75, 0.3352, 0.0), (0.6875, 0.5227, 0.0), (0.9375, 0.5227, 0.0), (0.875, 0.4602, 0.0), (0.875, 0.3352, 0.0), (0.8125, 0.3977, 0.0), (0.9375, 0.3977, 0.0), (0.625, 0.4602, 0.0), (0.625, 0.3352, 0.0), (0.5625, 0.3977, 0.0), (0.6875, 0.3977, 0.0), (0.625, 0.7102, 0.0), (0.625, 0.5852, 0.0), (0.5625, 0.6477, 0.0), (0.6875, 0.6477, 0.0), (-0.125, 0.4602, 0.0), (-0.125, 0.3352, 0.0), (-0.1875, 0.3977, 0.0), (-0.0625, 0.3977, 0.0), (-0.375, 0.4602, 0.0), (-0.375, 0.3352, 0.0), (-0.4375, 0.3977, 0.0), (-0.3125, 0.3977, 0.0), (-0.375, 0.7102, 0.0), (-0.375, 0.5852, 0.0), (-0.4375, 0.6477, 0.0), (-0.3125, 0.6477, 0.0), (-0.125, -0.5398, 0.0), (-0.125, -0.6648, 0.0), (-0.1875, -0.6023, 0.0), (-0.0625, -0.6023, 0.0), (-0.375, -0.5398, 0.0), (-0.375, -0.6648, 0.0), (-0.4375, -0.6023, 0.0), (-0.3125, -0.6023, 0.0), (-0.375, -0.2898, 0.0), (-0.375, -0.4148, 0.0), (-0.4375, -0.3523, 0.0), (-0.3125, -0.3523, 0.0), (0.875, -0.5398, 0.0), (0.875, -0.6648, 0.0), (0.8125, -0.6023, 0.0), (0.9375, -0.6023, 0.0), (0.625, -0.5398, 0.0), (0.625, -0.6648, 0.0), (0.5625, -0.6023, 0.0), (0.6875, -0.6023, 0.0), (0.625, -0.2898, 0.0), (0.625, -0.4148, 0.0), (0.5625, -0.3523, 0.0), (0.6875, -0.3523, 0.0), (0.375, -0.5398, 0.0), (0.375, -0.6648, 0.0), (0.3125, -0.6023, 0.0), (0.4375, -0.6023, 0.0), (0.125, -0.5398, 0.0), (0.125, -0.6648, 0.0), (0.0625, -0.6023, 0.0), (0.1875, -0.6023, 0.0), (0.125, -0.2898, 0.0), (0.125, -0.4148, 0.0), (0.0625, -0.3523, 0.0), (0.1875, -0.3523, 0.0), (0.375, -1.04, 0.0), (0.375, -1.165, 0.0), (0.3125, -1.102, 0.0), (0.4375, -1.102, 0.0), (0.125, -1.04, 0.0), (0.125, -1.165, 0.0), (0.0625, -1.102, 0.0), (0.1875, -1.102, 0.0), (0.125, -0.7898, 0.0), (0.125, -0.9148, 0.0), (0.0625, -0.8523, 0.0), (0.1875, -0.8523, 0.0), (0.875, -1.04, 0.0), (0.875, -1.165, 0.0), (0.8125, -1.102, 0.0), (0.9375, -1.102, 0.0), (0.625, -1.04, 0.0), (0.625, -1.165, 0.0), (0.5625, -1.102, 0.0), (0.6875, -1.102, 0.0), (0.625, -0.7898, 0.0), (0.625, -0.9148, 0.0), (0.5625, -0.8523, 0.0), (0.6875, -0.8523, 0.0), (-0.625, -0.5398, 0.0), (-0.625, -0.6648, 0.0), (-0.6875, -0.6023, 0.0), (-0.5625, -0.6023, 0.0), (-0.875, -0.5398, 0.0), (-0.875, -0.6648, 0.0), (-0.9375, -0.6023, 0.0), (-0.8125, -0.6023, 0.0), (-0.875, -0.2898, 0.0), (-0.875, -0.4148, 0.0), (-0.9375, -0.3523, 0.0), (-0.8125, -0.3523, 0.0), (-0.625, -1.04, 0.0), (-0.625, -1.165, 0.0), (-0.6875, -1.102, 0.0), (-0.5625, -1.102, 0.0), (-0.875, -1.04, 0.0), (-0.875, -1.165, 0.0), (-0.9375, -1.102, 0.0), (-0.8125, -1.102, 0.0), (-0.875, -0.7898, 0.0), (-0.875, -0.9148, 0.0), (-0.9375, -0.8523, 0.0), (-0.8125, -0.8523, 0.0), (-0.125, -1.04, 0.0), (-0.125, -1.165, 0.0), (-0.1875, -1.102, 0.0), (-0.0625, -1.102, 0.0), (-0.375, -1.04, 0.0), (-0.375, -1.165, 0.0), (-0.4375, -1.102, 0.0), (-0.3125, -1.102, 0.0), (-0.375, -0.7898, 0.0), (-0.375, -0.9148, 0.0), (-0.4375, -0.8523, 0.0), (-0.3125, -0.8523, 0.0), (-0.625, 0.4602, 0.0), (-0.625, 0.3352, 0.0), (-0.6875, 0.3977, 0.0), (-0.5625, 0.3977, 0.0), (-0.875, 0.4602, 0.0), (-0.875, 0.3352, 0.0), (-0.9375, 0.3977, 0.0), (-0.8125, 0.3977, 0.0), (-0.875, 0.7102, 0.0), (-0.875, 0.5852, 0.0), (-0.9375, 0.6477, 0.0), (-0.8125, 0.6477, 0.0), (-0.625, -0.03981, 0.0), (-0.625, -0.1648, 0.0), (-0.6875, -0.1023, 0.0), (-0.5625, -0.1023, 0.0), (-0.875, -0.03981, 0.0), (-0.875, -0.1648, 0.0), (-0.9375, -0.1023, 0.0), (-0.8125, -0.1023, 0.0), (-0.875, 0.2102, 0.0), (-0.875, 0.08519, 0.0), (-0.9375, 0.1477, 0.0), (-0.8125, 0.1477, 0.0), (-0.125, -0.03981, 0.0), (-0.125, -0.1648, 0.0), (-0.1875, -0.1023, 0.0), (-0.0625, -0.1023, 0.0), (-0.375, -0.03981, 0.0), (-0.375, -0.1648, 0.0), (-0.4375, -0.1023, 0.0), (-0.3125, -0.1023, 0.0), (-0.375, 0.2102, 0.0), (-0.375, 0.08519, 0.0), (-0.4375, 0.1477, 0.0), (-0.3125, 0.1477, 0.0), (0.375, 0.4602, 0.0), (0.375, 0.3352, 0.0), (0.3125, 0.3977, 0.0), (0.4375, 0.3977, 0.0), (0.125, 0.4602, 0.0), (0.125, 0.3352, 0.0), (0.0625, 0.3977, 0.0), (0.1875, 0.3977, 0.0), (0.125, 0.7102, 0.0), (0.125, 0.5852, 0.0), (0.0625, 0.6477, 0.0), (0.1875, 0.6477, 0.0), (0.375, -0.03981, 0.0), (0.375, -0.1648, 0.0), (0.3125, -0.1023, 0.0), (0.4375, -0.1023, 0.0), (0.125, -0.03981, 0.0), (0.125, -0.1648, 0.0), (0.0625, -0.1023, 0.0), (0.1875, -0.1023, 0.0), (0.125, 0.2102, 0.0), (0.125, 0.08519, 0.0), (0.0625, 0.1477, 0.0), (0.1875, 0.1477, 0.0), (0.875, -0.03981, 0.0), (0.875, -0.1648, 0.0), (0.8125, -0.1023, 0.0), (0.9375, -0.1023, 0.0), (0.625, -0.03981, 0.0), (0.625, -0.1648, 0.0), (0.5625, -0.1023, 0.0), (0.6875, -0.1023, 0.0), (0.625, 0.2102, 0.0), (0.625, 0.08519, 0.0), (0.5625, 0.1477, 0.0), (0.6875, 0.1477, 0.0), (0.875, 0.2102, 0.0), (0.875, 0.08519, 0.0), (0.8125, 0.1477, 0.0), (0.9375, 0.1477, 0.0), (0.375, 0.2102, 0.0), (0.375, 0.08519, 0.0), (0.3125, 0.1477, 0.0), (0.4375, 0.1477, 0.0), (0.375, 0.7102, 0.0), (0.375, 0.5852, 0.0), (0.3125, 0.6477, 0.0), (0.4375, 0.6477, 0.0), (-0.125, 0.2102, 0.0), (-0.125, 0.08519, 0.0), (-0.1875, 0.1477, 0.0), (-0.0625, 0.1477, 0.0), (-0.625, 0.2102, 0.0), (-0.625, 0.08519, 0.0), (-0.6875, 0.1477, 0.0), (-0.5625, 0.1477, 0.0), (-0.625, 0.7102, 0.0), (-0.625, 0.5852, 0.0), (-0.6875, 0.6477, 0.0), (-0.5625, 0.6477, 0.0), (-0.125, -0.7898, 0.0), (-0.125, -0.9148, 0.0), (-0.1875, -0.8523, 0.0), (-0.0625, -0.8523, 0.0), (-0.625, -0.7898, 0.0), (-0.625, -0.9148, 0.0), (-0.6875, -0.8523, 0.0), (-0.5625, -0.8523, 0.0), (-0.625, -0.2898, 0.0), (-0.625, -0.4148, 0.0), (-0.6875, -0.3523, 0.0), (-0.5625, -0.3523, 0.0), (0.875, -0.7898, 0.0), (0.875, -0.9148, 0.0), (0.8125, -0.8523, 0.0), (0.9375, -0.8523, 0.0), (0.375, -0.7898, 0.0), (0.375, -0.9148, 0.0), (0.3125, -0.8523, 0.0), (0.4375, -0.8523, 0.0), (0.375, -0.2898, 0.0), (0.375, -0.4148, 0.0), (0.3125, -0.3523, 0.0), (0.4375, -0.3523, 0.0), (0.875, -0.2898, 0.0), (0.875, -0.4148, 0.0), (0.8125, -0.3523, 0.0), (0.9375, -0.3523, 0.0), (-0.125, -0.2898, 0.0), (-0.125, -0.4148, 0.0), (-0.1875, -0.3523, 0.0), (-0.0625, -0.3523, 0.0), (-0.125, 0.7102, 0.0), (-0.125, 0.5852, 0.0), (-0.1875, 0.6477, 0.0), (-0.0625, 0.6477, 0.0), (0.875, 0.7102, 0.0), (0.875, 0.5852, 0.0), (0.8125, 0.6477, 0.0), (0.9375, 0.6477, 0.0), (0.9375, 0.5852, 0.0), (0.8125, 0.5852, 0.0), (0.8125, 0.7102, 0.0), (-0.0625, 0.5852, 0.0), (-0.1875, 0.5852, 0.0), (-0.1875, 0.7102, 0.0), (-0.0625, -0.4148, 0.0), (-0.1875, -0.4148, 0.0), (-0.1875, -0.2898, 0.0), (0.9375, -0.4148, 0.0), (0.8125, -0.4148, 0.0), (0.8125, -0.2898, 0.0), (0.4375, -0.4148, 0.0), (0.3125, -0.4148, 0.0), (0.3125, -0.2898, 0.0), (0.4375, -0.9148, 0.0), (0.3125, -0.9148, 0.0), (0.3125, -0.7898, 0.0), (0.9375, -0.9148, 0.0), (0.8125, -0.9148, 0.0), (0.8125, -0.7898, 0.0), (-0.5625, -0.4148, 0.0), (-0.6875, -0.4148, 0.0), (-0.6875, -0.2898, 0.0), (-0.5625, -0.9148, 0.0), (-0.6875, -0.9148, 0.0), (-0.6875, -0.7898, 0.0), (-0.0625, -0.9148, 0.0), (-0.1875, -0.9148, 0.0), (-0.1875, -0.7898, 0.0), (-0.5625, 0.5852, 0.0), (-0.6875, 0.5852, 0.0), (-0.6875, 0.7102, 0.0), (-0.5625, 0.08519, 0.0), (-0.6875, 0.08519, 0.0), (-0.6875, 0.2102, 0.0), (-0.0625, 0.08519, 0.0), (-0.1875, 0.08519, 0.0), (-0.1875, 0.2102, 0.0), (0.4375, 0.5852, 0.0), (0.3125, 0.5852, 0.0), (0.3125, 0.7102, 0.0), (0.4375, 0.08519, 0.0), (0.3125, 0.08519, 0.0), (0.3125, 0.2102, 0.0), (0.9375, 0.08519, 0.0), (0.8125, 0.08519, 0.0), (0.8125, 0.2102, 0.0), (0.6875, 0.08519, 0.0), (0.5625, 0.08519, 0.0), (0.5625, 0.2102, 0.0), (0.6875, -0.1648, 0.0), (0.5625, -0.1648, 0.0), (0.5625, -0.03981, 0.0), (0.9375, -0.1648, 0.0), (0.8125, -0.1648, 0.0), (0.8125, -0.03981, 0.0), (0.1875, 0.08519, 0.0), (0.0625, 0.08519, 0.0), (0.0625, 0.2102, 0.0), (0.1875, -0.1648, 0.0), (0.0625, -0.1648, 0.0), (0.0625, -0.03981, 0.0), (0.4375, -0.1648, 0.0), (0.3125, -0.1648, 0.0), (0.3125, -0.03981, 0.0), (0.1875, 0.5852, 0.0), (0.0625, 0.5852, 0.0), (0.0625, 0.7102, 0.0), (0.1875, 0.3352, 0.0), (0.0625, 0.3352, 0.0), (0.0625, 0.4602, 0.0), (0.4375, 0.3352, 0.0), (0.3125, 0.3352, 0.0), (0.3125, 0.4602, 0.0), (-0.3125, 0.08519, 0.0), (-0.4375, 0.08519, 0.0), (-0.4375, 0.2102, 0.0), (-0.3125, -0.1648, 0.0), (-0.4375, -0.1648, 0.0), (-0.4375, -0.03981, 0.0), (-0.0625, -0.1648, 0.0), (-0.1875, -0.1648, 0.0), (-0.1875, -0.03981, 0.0), (-0.8125, 0.08519, 0.0), (-0.9375, 0.08519, 0.0), (-0.9375, 0.2102, 0.0), (-0.8125, -0.1648, 0.0), (-0.9375, -0.1648, 0.0), (-0.9375, -0.03981, 0.0), (-0.5625, -0.1648, 0.0), (-0.6875, -0.1648, 0.0), (-0.6875, -0.03981, 0.0), (-0.8125, 0.5852, 0.0), (-0.9375, 0.5852, 0.0), (-0.9375, 0.7102, 0.0), (-0.8125, 0.3352, 0.0), (-0.9375, 0.3352, 0.0), (-0.9375, 0.4602, 0.0), (-0.5625, 0.3352, 0.0), (-0.6875, 0.3352, 0.0), (-0.6875, 0.4602, 0.0), (-0.3125, -0.9148, 0.0), (-0.4375, -0.9148, 0.0), (-0.4375, -0.7898, 0.0), (-0.3125, -1.165, 0.0), (-0.4375, -1.165, 0.0), (-0.4375, -1.04, 0.0), (-0.0625, -1.165, 0.0), (-0.1875, -1.165, 0.0), (-0.1875, -1.04, 0.0), (-0.8125, -0.9148, 0.0), (-0.9375, -0.9148, 0.0), (-0.9375, -0.7898, 0.0), (-0.8125, -1.165, 0.0), (-0.9375, -1.165, 0.0), (-0.9375, -1.04, 0.0), (-0.5625, -1.165, 0.0), (-0.6875, -1.165, 0.0), (-0.6875, -1.04, 0.0), (-0.8125, -0.4148, 0.0), (-0.9375, -0.4148, 0.0), (-0.9375, -0.2898, 0.0), (-0.8125, -0.6648, 0.0), (-0.9375, -0.6648, 0.0), (-0.9375, -0.5398, 0.0), (-0.5625, -0.6648, 0.0), (-0.6875, -0.6648, 0.0), (-0.6875, -0.5398, 0.0), (0.6875, -0.9148, 0.0), (0.5625, -0.9148, 0.0), (0.5625, -0.7898, 0.0), (0.6875, -1.165, 0.0), (0.5625, -1.165, 0.0), (0.5625, -1.04, 0.0), (0.9375, -1.165, 0.0), (0.8125, -1.165, 0.0), (0.8125, -1.04, 0.0), (0.1875, -0.9148, 0.0), (0.0625, -0.9148, 0.0), (0.0625, -0.7898, 0.0), (0.1875, -1.165, 0.0), (0.0625, -1.165, 0.0), (0.0625, -1.04, 0.0), (0.4375, -1.165, 0.0), (0.3125, -1.165, 0.0), (0.3125, -1.04, 0.0), (0.1875, -0.4148, 0.0), (0.0625, -0.4148, 0.0), (0.0625, -0.2898, 0.0), (0.1875, -0.6648, 0.0), (0.0625, -0.6648, 0.0), (0.0625, -0.5398, 0.0), (0.4375, -0.6648, 0.0), (0.3125, -0.6648, 0.0), (0.3125, -0.5398, 0.0), (0.6875, -0.4148, 0.0), (0.5625, -0.4148, 0.0), (0.5625, -0.2898, 0.0), (0.6875, -0.6648, 0.0), (0.5625, -0.6648, 0.0), (0.5625, -0.5398, 0.0), (0.9375, -0.6648, 0.0), (0.8125, -0.6648, 0.0), (0.8125, -0.5398, 0.0), (-0.3125, -0.4148, 0.0), (-0.4375, -0.4148, 0.0), (-0.4375, -0.2898, 0.0), (-0.3125, -0.6648, 0.0), (-0.4375, -0.6648, 0.0), (-0.4375, -0.5398, 0.0), (-0.0625, -0.6648, 0.0), (-0.1875, -0.6648, 0.0), (-0.1875, -0.5398, 0.0), (-0.3125, 0.5852, 0.0), (-0.4375, 0.5852, 0.0), (-0.4375, 0.7102, 0.0), (-0.3125, 0.3352, 0.0), (-0.4375, 0.3352, 0.0), (-0.4375, 0.4602, 0.0), (-0.0625, 0.3352, 0.0), (-0.1875, 0.3352, 0.0), (-0.1875, 0.4602, 0.0), (0.6875, 0.5852, 0.0), (0.5625, 0.5852, 0.0), (0.5625, 0.7102, 0.0), (0.6875, 0.3352, 0.0), (0.5625, 0.3352, 0.0), (0.5625, 0.4602, 0.0), (0.9375, 0.3352, 0.0), (0.8125, 0.3352, 0.0), (0.8125, 0.4602, 0.0), (0.9375, 0.4602, 0.0), (0.6875, 0.4602, 0.0), (0.6875, 0.7102, 0.0), (-0.0625, 0.4602, 0.0), (-0.3125, 0.4602, 0.0), (-0.3125, 0.7102, 0.0), (-0.0625, -0.5398, 0.0), (-0.3125, -0.5398, 0.0), (-0.3125, -0.2898, 0.0), (0.9375, -0.5398, 0.0), (0.6875, -0.5398, 0.0), (0.6875, -0.2898, 0.0), (0.4375, -0.5398, 0.0), (0.1875, -0.5398, 0.0), (0.1875, -0.2898, 0.0), (0.4375, -1.04, 0.0), (0.1875, -1.04, 0.0), (0.1875, -0.7898, 0.0), (0.9375, -1.04, 0.0), (0.6875, -1.04, 0.0), (0.6875, -0.7898, 0.0), (-0.5625, -0.5398, 0.0), (-0.8125, -0.5398, 0.0), (-0.8125, -0.2898, 0.0), (-0.5625, -1.04, 0.0), (-0.8125, -1.04, 0.0), (-0.8125, -0.7898, 0.0), (-0.0625, -1.04, 0.0), (-0.3125, -1.04, 0.0), (-0.3125, -0.7898, 0.0), (-0.5625, 0.4602, 0.0), (-0.8125, 0.4602, 0.0), (-0.8125, 0.7102, 0.0), (-0.5625, -0.03981, 0.0), (-0.8125, -0.03981, 0.0), (-0.8125, 0.2102, 0.0), (-0.0625, -0.03981, 0.0), (-0.3125, -0.03981, 0.0), (-0.3125, 0.2102, 0.0), (0.4375, 0.4602, 0.0), (0.1875, 0.4602, 0.0), (0.1875, 0.7102, 0.0), (0.4375, -0.03981, 0.0), (0.1875, -0.03981, 0.0), (0.1875, 0.2102, 0.0), (0.9375, -0.03981, 0.0), (0.6875, -0.03981, 0.0), (0.6875, 0.2102, 0.0), (0.9375, 0.2102, 0.0), (0.4375, 0.2102, 0.0), (0.4375, 0.7102, 0.0), (-0.0625, 0.2102, 0.0), (-0.5625, 0.2102, 0.0), (-0.5625, 0.7102, 0.0), (-0.0625, -0.7898, 0.0), (-0.5625, -0.7898, 0.0), (-0.5625, -0.2898, 0.0), (0.9375, -0.7898, 0.0), (0.4375, -0.7898, 0.0), (0.4375, -0.2898, 0.0), (0.9375, -0.2898, 0.0), (-0.0625, -0.2898, 0.0), (-0.0625, 0.7102, 0.0), (0.9375, 0.7102, 0.0)], [], [(1088, 291, 3, 492), (1087, 297, 7, 488), (1086, 298, 8, 495), (1085, 295, 6, 496), (1084, 313, 20, 484), (1083, 314, 21, 499), (1082, 307, 15, 500), (1081, 317, 19, 483), (1080, 318, 22, 503), (1079, 310, 18, 504), (1078, 321, 12, 476), (1077, 322, 23, 507), (1076, 309, 17, 508), (1075, 325, 16, 480), (1074, 326, 24, 511), (1073, 303, 11, 512), (1072, 369, 64, 472), (1071, 370, 65, 515), (1070, 343, 39, 516), (1069, 373, 63, 471), (1068, 374, 66, 519), (1067, 366, 62, 520), (1066, 377, 32, 440), (1065, 378, 67, 523), (1064, 365, 61, 524), (1063, 381, 60, 468), (1062, 382, 68, 527), (1061, 349, 45, 528), (1060, 385, 59, 467), (1059, 386, 69, 531), (1058, 362, 58, 532), (1057, 389, 28, 436), (1056, 390, 70, 535), (1055, 361, 57, 536), (1054, 393, 56, 464), (1053, 394, 71, 539), (1052, 350, 46, 540), (1051, 397, 55, 463), (1050, 398, 72, 543), (1049, 358, 54, 544), (1048, 401, 35, 443), (1047, 402, 73, 547), (1046, 357, 53, 548), (1045, 405, 52, 460), (1044, 406, 74, 551), (1043, 347, 43, 552), (1042, 409, 51, 459), (1041, 410, 75, 555), (1040, 354, 50, 556), (1039, 413, 36, 444), (1038, 414, 76, 559), (1037, 353, 49, 560), (1036, 417, 48, 456), (1035, 418, 77, 563), (1034, 335, 31, 564), (1033, 421, 47, 455), (1032, 422, 78, 567), (1031, 338, 34, 568), (1030, 425, 40, 448), (1029, 426, 79, 571), (1028, 337, 33, 572), (1027, 429, 44, 452), (1026, 430, 80, 575), (1025, 331, 27, 576), (1024, 577, 224, 432), (1023, 578, 225, 579), (1022, 475, 123, 580), (1021, 581, 223, 431), (1020, 582, 226, 583), (1019, 574, 222, 584), (1018, 585, 100, 308), (1017, 586, 227, 587), (1016, 573, 221, 588), (1015, 589, 220, 428), (1014, 590, 228, 591), (1013, 481, 129, 592), (1012, 593, 219, 427), (1011, 594, 229, 595), (1010, 570, 218, 596), (1009, 597, 96, 304), (1008, 598, 230, 599), (1007, 569, 217, 600), (1006, 601, 216, 424), (1005, 602, 231, 603), (1004, 482, 130, 604), (1003, 605, 215, 423), (1002, 606, 232, 607), (1001, 566, 214, 608), (1000, 609, 103, 311), (999, 610, 233, 611), (998, 565, 213, 612), (997, 613, 212, 420), (996, 614, 234, 615), (995, 479, 127, 616), (994, 617, 211, 419), (993, 618, 235, 619), (992, 562, 210, 620), (991, 621, 104, 312), (990, 622, 236, 623), (989, 561, 209, 624), (988, 625, 208, 416), (987, 626, 237, 627), (986, 497, 145, 628), (985, 629, 207, 415), (984, 630, 238, 631), (983, 558, 206, 632), (982, 633, 92, 300), (981, 634, 239, 635), (980, 557, 205, 636), (979, 637, 204, 412), (978, 638, 240, 639), (977, 498, 146, 640), (976, 641, 203, 411), (975, 642, 241, 643), (974, 554, 202, 644), (973, 645, 107, 315), (972, 646, 242, 647), (971, 553, 201, 648), (970, 649, 200, 408), (969, 650, 243, 651), (968, 491, 139, 652), (967, 653, 199, 407), (966, 654, 244, 655), (965, 550, 198, 656), (964, 657, 108, 316), (963, 658, 245, 659), (962, 549, 197, 660), (961, 661, 196, 404), (960, 662, 246, 663), (959, 501, 149, 664), (958, 665, 195, 403), (957, 666, 247, 667), (956, 546, 194, 668), (955, 669, 91, 299), (954, 670, 248, 671), (953, 545, 193, 672), (952, 673, 192, 400), (951, 674, 249, 675), (950, 502, 150, 676), (949, 677, 191, 399), (948, 678, 250, 679), (947, 542, 190, 680), (946, 681, 111, 319), (945, 682, 251, 683), (944, 541, 189, 684), (943, 685, 188, 396), (942, 686, 252, 687), (941, 494, 142, 688), (940, 689, 187, 395), (939, 690, 253, 691), (938, 538, 186, 692), (937, 693, 112, 320), (936, 694, 254, 695), (935, 537, 185, 696), (934, 697, 184, 392), (933, 698, 255, 699), (932, 505, 153, 700), (931, 701, 183, 391), (930, 702, 256, 703), (929, 534, 182, 704), (928, 705, 84, 292), (927, 706, 257, 707), (926, 533, 181, 708), (925, 709, 180, 388), (924, 710, 258, 711), (923, 506, 154, 712), (922, 713, 179, 387), (921, 714, 259, 715), (920, 530, 178, 716), (919, 717, 115, 323), (918, 718, 260, 719), (917, 529, 177, 720), (916, 721, 176, 384), (915, 722, 261, 723), (914, 493, 141, 724), (913, 725, 175, 383), (912, 726, 262, 727), (911, 526, 174, 728), (910, 729, 116, 324), (909, 730, 263, 731), (908, 525, 173, 732), (907, 733, 172, 380), (906, 734, 264, 735), (905, 509, 157, 736), (904, 737, 171, 379), (903, 738, 265, 739), (902, 522, 170, 740), (901, 741, 88, 296), (900, 742, 266, 743), (899, 521, 169, 744), (898, 745, 168, 376), (897, 746, 267, 747), (896, 510, 158, 748), (895, 749, 167, 375), (894, 750, 268, 751), (893, 518, 166, 752), (892, 753, 119, 327), (891, 754, 269, 755), (890, 517, 165, 756), (889, 757, 164, 372), (888, 758, 270, 759), (887, 487, 135, 760), (886, 761, 163, 371), (885, 762, 271, 763), (884, 514, 162, 764), (883, 765, 120, 328), (882, 766, 272, 767), (881, 513, 161, 768), (880, 769, 160, 368), (879, 770, 273, 771), (878, 447, 95, 772), (877, 773, 159, 367), (876, 774, 274, 775), (875, 470, 118, 776), (874, 777, 128, 336), (873, 778, 275, 779), (872, 469, 117, 780), (871, 781, 156, 364), (870, 782, 276, 783), (869, 453, 101, 784), (868, 785, 155, 363), (867, 786, 277, 787), (866, 466, 114, 788), (865, 789, 124, 332), (864, 790, 278, 791), (863, 465, 113, 792), (862, 793, 152, 360), (861, 794, 279, 795), (860, 454, 102, 796), (859, 797, 151, 359), (858, 798, 280, 799), (857, 462, 110, 800), (856, 801, 131, 339), (855, 802, 281, 803), (854, 461, 109, 804), (853, 805, 148, 356), (852, 806, 282, 807), (851, 451, 99, 808), (850, 809, 147, 355), (849, 810, 283, 811), (848, 458, 106, 812), (847, 813, 132, 340), (846, 814, 284, 815), (845, 457, 105, 816), (844, 817, 144, 352), (843, 818, 285, 819), (842, 439, 87, 820), (841, 821, 143, 351), (840, 822, 286, 823), (839, 442, 90, 824), (838, 825, 136, 344), (837, 826, 287, 827), (836, 441, 89, 828), (835, 829, 140, 348), (834, 830, 288, 831), (833, 435, 83, 832), (830, 833, 832, 288), (224, 576, 833, 830), (576, 27, 435, 833), (573, 834, 831, 221), (80, 432, 834, 573), (432, 224, 830, 834), (429, 835, 348, 44), (221, 831, 835, 429), (831, 288, 829, 835), (826, 836, 828, 287), (220, 572, 836, 826), (572, 33, 441, 836), (569, 837, 827, 217), (79, 428, 837, 569), (428, 220, 826, 837), (425, 838, 344, 40), (217, 827, 838, 425), (827, 287, 825, 838), (822, 839, 824, 286), (216, 568, 839, 822), (568, 34, 442, 839), (565, 840, 823, 213), (78, 424, 840, 565), (424, 216, 822, 840), (421, 841, 351, 47), (213, 823, 841, 421), (823, 286, 821, 841), (818, 842, 820, 285), (212, 564, 842, 818), (564, 31, 439, 842), (561, 843, 819, 209), (77, 420, 843, 561), (420, 212, 818, 843), (417, 844, 352, 48), (209, 819, 844, 417), (819, 285, 817, 844), (814, 845, 816, 284), (208, 560, 845, 814), (560, 49, 457, 845), (557, 846, 815, 205), (76, 416, 846, 557), (416, 208, 814, 846), (413, 847, 340, 36), (205, 815, 847, 413), (815, 284, 813, 847), (810, 848, 812, 283), (204, 556, 848, 810), (556, 50, 458, 848), (553, 849, 811, 201), (75, 412, 849, 553), (412, 204, 810, 849), (409, 850, 355, 51), (201, 811, 850, 409), (811, 283, 809, 850), (806, 851, 808, 282), (200, 552, 851, 806), (552, 43, 451, 851), (549, 852, 807, 197), (74, 408, 852, 549), (408, 200, 806, 852), (405, 853, 356, 52), (197, 807, 853, 405), (807, 282, 805, 853), (802, 854, 804, 281), (196, 548, 854, 802), (548, 53, 461, 854), (545, 855, 803, 193), (73, 404, 855, 545), (404, 196, 802, 855), (401, 856, 339, 35), (193, 803, 856, 401), (803, 281, 801, 856), (798, 857, 800, 280), (192, 544, 857, 798), (544, 54, 462, 857), (541, 858, 799, 189), (72, 400, 858, 541), (400, 192, 798, 858), (397, 859, 359, 55), (189, 799, 859, 397), (799, 280, 797, 859), (794, 860, 796, 279), (188, 540, 860, 794), (540, 46, 454, 860), (537, 861, 795, 185), (71, 396, 861, 537), (396, 188, 794, 861), (393, 862, 360, 56), (185, 795, 862, 393), (795, 279, 793, 862), (790, 863, 792, 278), (184, 536, 863, 790), (536, 57, 465, 863), (533, 864, 791, 181), (70, 392, 864, 533), (392, 184, 790, 864), (389, 865, 332, 28), (181, 791, 865, 389), (791, 278, 789, 865), (786, 866, 788, 277), (180, 532, 866, 786), (532, 58, 466, 866), (529, 867, 787, 177), (69, 388, 867, 529), (388, 180, 786, 867), (385, 868, 363, 59), (177, 787, 868, 385), (787, 277, 785, 868), (782, 869, 784, 276), (176, 528, 869, 782), (528, 45, 453, 869), (525, 870, 783, 173), (68, 384, 870, 525), (384, 176, 782, 870), (381, 871, 364, 60), (173, 783, 871, 381), (783, 276, 781, 871), (778, 872, 780, 275), (172, 524, 872, 778), (524, 61, 469, 872), (521, 873, 779, 169), (67, 380, 873, 521), (380, 172, 778, 873), (377, 874, 336, 32), (169, 779, 874, 377), (779, 275, 777, 874), (774, 875, 776, 274), (168, 520, 875, 774), (520, 62, 470, 875), (517, 876, 775, 165), (66, 376, 876, 517), (376, 168, 774, 876), (373, 877, 367, 63), (165, 775, 877, 373), (775, 274, 773, 877), (770, 878, 772, 273), (164, 516, 878, 770), (516, 39, 447, 878), (513, 879, 771, 161), (65, 372, 879, 513), (372, 164, 770, 879), (369, 880, 368, 64), (161, 771, 880, 369), (771, 273, 769, 880), (766, 881, 768, 272), (163, 515, 881, 766), (515, 65, 513, 881), (470, 882, 767, 118), (62, 371, 882, 470), (371, 163, 766, 882), (326, 883, 328, 24), (118, 767, 883, 326), (767, 272, 765, 883), (762, 884, 764, 271), (104, 456, 884, 762), (456, 48, 514, 884), (510, 885, 763, 158), (20, 312, 885, 510), (312, 104, 762, 885), (366, 886, 371, 62), (158, 763, 886, 366), (763, 271, 761, 886), (758, 887, 760, 270), (144, 496, 887, 758), (496, 6, 487, 887), (514, 888, 759, 162), (48, 352, 888, 514), (352, 144, 758, 888), (370, 889, 372, 65), (162, 759, 889, 370), (759, 270, 757, 889), (754, 890, 756, 269), (167, 519, 890, 754), (519, 66, 517, 890), (453, 891, 755, 101), (45, 375, 891, 453), (375, 167, 754, 891), (309, 892, 327, 17), (101, 755, 892, 309), (755, 269, 753, 892), (750, 893, 752, 268), (92, 444, 893, 750), (444, 36, 518, 893), (493, 894, 751, 141), (8, 300, 894, 493), (300, 92, 750, 894), (349, 895, 375, 45), (141, 751, 895, 349), (751, 268, 749, 895), (746, 896, 748, 267), (132, 484, 896, 746), (484, 20, 510, 896), (518, 897, 747, 166), (36, 340, 897, 518), (340, 132, 746, 897), (374, 898, 376, 66), (166, 747, 898, 374), (747, 267, 745, 898), (742, 899, 744, 266), (171, 523, 899, 742), (523, 67, 521, 899), (441, 900, 743, 89), (33, 379, 900, 441), (379, 171, 742, 900), (297, 901, 296, 7), (89, 743, 901, 297), (743, 266, 741, 901), (738, 902, 740, 265), (119, 471, 902, 738), (471, 63, 522, 902), (481, 903, 739, 129), (17, 327, 903, 481), (327, 119, 738, 903), (337, 904, 379, 33), (129, 739, 904, 337), (739, 265, 737, 904), (734, 905, 736, 264), (159, 511, 905, 734), (511, 24, 509, 905), (522, 906, 735, 170), (63, 367, 906, 522), (367, 159, 734, 906), (378, 907, 380, 67), (170, 735, 907, 378), (735, 264, 733, 907), (730, 908, 732, 263), (175, 527, 908, 730), (527, 68, 525, 908), (466, 909, 731, 114), (58, 383, 909, 466), (383, 175, 730, 909), (322, 910, 324, 23), (114, 731, 910, 322), (731, 263, 729, 910), (726, 911, 728, 262), (103, 455, 911, 726), (455, 47, 526, 911), (506, 912, 727, 154), (19, 311, 912, 506), (311, 103, 726, 912), (362, 913, 383, 58), (154, 727, 913, 362), (727, 262, 725, 913), (722, 914, 724, 261), (143, 495, 914, 722), (495, 8, 493, 914), (526, 915, 723, 174), (47, 351, 915, 526), (351, 143, 722, 915), (382, 916, 384, 68), (174, 723, 916, 382), (723, 261, 721, 916), (718, 917, 720, 260), (179, 531, 917, 718), (531, 69, 529, 917), (333, 918, 719, 125), (29, 387, 918, 333), (387, 179, 718, 918), (477, 919, 323, 13), (125, 719, 919, 477), (719, 260, 717, 919), (714, 920, 716, 259), (91, 443, 920, 714), (443, 35, 530, 920), (293, 921, 715, 85), (4, 299, 921, 293), (299, 91, 714, 921), (437, 922, 387, 29), (85, 715, 922, 437), (715, 259, 713, 922), (710, 923, 712, 258), (131, 483, 923, 710), (483, 19, 506, 923), (530, 924, 711, 178), (35, 339, 924, 530), (339, 131, 710, 924), (386, 925, 388, 69), (178, 711, 925, 386), (711, 258, 709, 925), (706, 926, 708, 257), (183, 535, 926, 706), (535, 70, 533, 926), (345, 927, 707, 137), (41, 391, 927, 345), (391, 183, 706, 927), (489, 928, 292, 2), (137, 707, 928, 489), (707, 257, 705, 928), (702, 929, 704, 256), (115, 467, 929, 702), (467, 59, 534, 929), (305, 930, 703, 97), (13, 323, 930, 305), (323, 115, 702, 930), (449, 931, 391, 41), (97, 703, 931, 449), (703, 256, 701, 931), (698, 932, 700, 255), (155, 507, 932, 698), (507, 23, 505, 932), (534, 933, 699, 182), (59, 363, 933, 534), (363, 155, 698, 933), (390, 934, 392, 70), (182, 699, 934, 390), (699, 255, 697, 934), (694, 935, 696, 254), (187, 539, 935, 694), (539, 71, 537, 935), (462, 936, 695, 110), (54, 395, 936, 462), (395, 187, 694, 936), (318, 937, 320, 22), (110, 695, 937, 318), (695, 254, 693, 937), (690, 938, 692, 253), (126, 334, 938, 690), (334, 30, 538, 938), (502, 939, 691, 150), (14, 478, 939, 502), (478, 126, 690, 939), (358, 940, 395, 54), (150, 691, 940, 358), (691, 253, 689, 940), (686, 941, 688, 252), (86, 294, 941, 686), (294, 5, 494, 941), (538, 942, 687, 186), (30, 438, 942, 538), (438, 86, 686, 942), (394, 943, 396, 71), (186, 687, 943, 394), (687, 252, 685, 943), (682, 944, 684, 251), (191, 543, 944, 682), (543, 72, 541, 944), (329, 945, 683, 121), (25, 399, 945, 329), (399, 191, 682, 945), (473, 946, 319, 9), (121, 683, 946, 473), (683, 251, 681, 946), (678, 947, 680, 250), (138, 346, 947, 678), (346, 42, 542, 947), (289, 948, 679, 81), (0, 490, 948, 289), (490, 138, 678, 948), (433, 949, 399, 25), (81, 679, 949, 433), (679, 250, 677, 949), (674, 950, 676, 249), (98, 306, 950, 674), (306, 14, 502, 950), (542, 951, 675, 190), (42, 450, 951, 542), (450, 98, 674, 951), (398, 952, 400, 72), (190, 675, 952, 398), (675, 249, 673, 952), (670, 953, 672, 248), (195, 547, 953, 670), (547, 73, 545, 953), (341, 954, 671, 133), (37, 403, 954, 341), (403, 195, 670, 954), (485, 955, 299, 4), (133, 671, 955, 485), (671, 248, 669, 955), (666, 956, 668, 247), (111, 463, 956, 666), (463, 55, 546, 956), (301, 957, 667, 93), (9, 319, 957, 301), (319, 111, 666, 957), (445, 958, 403, 37), (93, 667, 958, 445), (667, 247, 665, 958), (662, 959, 664, 246), (151, 503, 959, 662), (503, 22, 501, 959), (546, 960, 663, 194), (55, 359, 960, 546), (359, 151, 662, 960), (402, 961, 404, 73), (194, 663, 961, 402), (663, 246, 661, 961), (658, 962, 660, 245), (199, 551, 962, 658), (551, 74, 549, 962), (458, 963, 659, 106), (50, 407, 963, 458), (407, 199, 658, 963), (314, 964, 316, 21), (106, 659, 964, 314), (659, 245, 657, 964), (654, 965, 656, 244), (122, 330, 965, 654), (330, 26, 550, 965), (498, 966, 655, 146), (10, 474, 966, 498), (474, 122, 654, 966), (354, 967, 407, 50), (146, 655, 967, 354), (655, 244, 653, 967), (650, 968, 652, 243), (82, 290, 968, 650), (290, 1, 491, 968), (550, 969, 651, 198), (26, 434, 969, 550), (434, 82, 650, 969), (406, 970, 408, 74), (198, 651, 970, 406), (651, 243, 649, 970), (646, 971, 648, 242), (203, 555, 971, 646), (555, 75, 553, 971), (454, 972, 647, 102), (46, 411, 972, 454), (411, 203, 646, 972), (310, 973, 315, 18), (102, 647, 973, 310), (647, 242, 645, 973), (642, 974, 644, 241), (134, 342, 974, 642), (342, 38, 554, 974), (494, 975, 643, 142), (5, 486, 975, 494), (486, 134, 642, 975), (350, 976, 411, 46), (142, 643, 976, 350), (643, 241, 641, 976), (638, 977, 640, 240), (94, 302, 977, 638), (302, 10, 498, 977), (554, 978, 639, 202), (38, 446, 978, 554), (446, 94, 638, 978), (410, 979, 412, 75), (202, 639, 979, 410), (639, 240, 637, 979), (634, 980, 636, 239), (207, 559, 980, 634), (559, 76, 557, 980), (442, 981, 635, 90), (34, 415, 981, 442), (415, 207, 634, 981), (298, 982, 300, 8), (90, 635, 982, 298), (635, 239, 633, 982), (630, 983, 632, 238), (107, 459, 983, 630), (459, 51, 558, 983), (482, 984, 631, 130), (18, 315, 984, 482), (315, 107, 630, 984), (338, 985, 415, 34), (130, 631, 985, 338), (631, 238, 629, 985), (626, 986, 628, 237), (147, 499, 986, 626), (499, 21, 497, 986), (558, 987, 627, 206), (51, 355, 987, 558), (355, 147, 626, 987), (414, 988, 416, 76), (206, 627, 988, 414), (627, 237, 625, 988), (622, 989, 624, 236), (211, 563, 989, 622), (563, 77, 561, 989), (457, 990, 623, 105), (49, 419, 990, 457), (419, 211, 622, 990), (313, 991, 312, 20), (105, 623, 991, 313), (623, 236, 621, 991), (618, 992, 620, 235), (108, 460, 992, 618), (460, 52, 562, 992), (497, 993, 619, 145), (21, 316, 993, 497), (316, 108, 618, 993), (353, 994, 419, 49), (145, 619, 994, 353), (619, 235, 617, 994), (614, 995, 616, 234), (148, 500, 995, 614), (500, 15, 479, 995), (562, 996, 615, 210), (52, 356, 996, 562), (356, 148, 614, 996), (418, 997, 420, 77), (210, 615, 997, 418), (615, 234, 613, 997), (610, 998, 612, 233), (215, 567, 998, 610), (567, 78, 565, 998), (461, 999, 611, 109), (53, 423, 999, 461), (423, 215, 610, 999), (317, 1000, 311, 19), (109, 611, 1000, 317), (611, 233, 609, 1000), (606, 1001, 608, 232), (112, 464, 1001, 606), (464, 56, 566, 1001), (501, 1002, 607, 149), (22, 320, 1002, 501), (320, 112, 606, 1002), (357, 1003, 423, 53), (149, 607, 1003, 357), (607, 232, 605, 1003), (602, 1004, 604, 231), (152, 504, 1004, 602), (504, 18, 482, 1004), (566, 1005, 603, 214), (56, 360, 1005, 566), (360, 152, 602, 1005), (422, 1006, 424, 78), (214, 603, 1006, 422), (603, 231, 601, 1006), (598, 1007, 600, 230), (219, 571, 1007, 598), (571, 79, 569, 1007), (465, 1008, 599, 113), (57, 427, 1008, 465), (427, 219, 598, 1008), (321, 1009, 304, 12), (113, 599, 1009, 321), (599, 230, 597, 1009), (594, 1010, 596, 229), (116, 468, 1010, 594), (468, 60, 570, 1010), (505, 1011, 595, 153), (23, 324, 1011, 505), (324, 116, 594, 1011), (361, 1012, 427, 57), (153, 595, 1012, 361), (595, 229, 593, 1012), (590, 1013, 592, 228), (156, 508, 1013, 590), (508, 17, 481, 1013), (570, 1014, 591, 218), (60, 364, 1014, 570), (364, 156, 590, 1014), (426, 1015, 428, 79), (218, 591, 1015, 426), (591, 228, 589, 1015), (586, 1016, 588, 227), (223, 575, 1016, 586), (575, 80, 573, 1016), (469, 1017, 587, 117), (61, 431, 1017, 469), (431, 223, 586, 1017), (325, 1018, 308, 16), (117, 587, 1018, 325), (587, 227, 585, 1018), (582, 1019, 584, 226), (120, 472, 1019, 582), (472, 64, 574, 1019), (509, 1020, 583, 157), (24, 328, 1020, 509), (328, 120, 582, 1020), (365, 1021, 431, 61), (157, 583, 1021, 365), (583, 226, 581, 1021), (578, 1022, 580, 225), (160, 512, 1022, 578), (512, 11, 475, 1022), (574, 1023, 579, 222), (64, 368, 1023, 574), (368, 160, 578, 1023), (430, 1024, 432, 80), (222, 579, 1024, 430), (579, 225, 577, 1024), (577, 1025, 576, 224), (225, 580, 1025, 577), (580, 123, 331, 1025), (581, 1026, 575, 223), (226, 584, 1026, 581), (584, 222, 430, 1026), (585, 1027, 452, 100), (227, 588, 1027, 585), (588, 221, 429, 1027), (589, 1028, 572, 220), (228, 592, 1028, 589), (592, 129, 337, 1028), (593, 1029, 571, 219), (229, 596, 1029, 593), (596, 218, 426, 1029), (597, 1030, 448, 96), (230, 600, 1030, 597), (600, 217, 425, 1030), (601, 1031, 568, 216), (231, 604, 1031, 601), (604, 130, 338, 1031), (605, 1032, 567, 215), (232, 608, 1032, 605), (608, 214, 422, 1032), (609, 1033, 455, 103), (233, 612, 1033, 609), (612, 213, 421, 1033), (613, 1034, 564, 212), (234, 616, 1034, 613), (616, 127, 335, 1034), (617, 1035, 563, 211), (235, 620, 1035, 617), (620, 210, 418, 1035), (621, 1036, 456, 104), (236, 624, 1036, 621), (624, 209, 417, 1036), (625, 1037, 560, 208), (237, 628, 1037, 625), (628, 145, 353, 1037), (629, 1038, 559, 207), (238, 632, 1038, 629), (632, 206, 414, 1038), (633, 1039, 444, 92), (239, 636, 1039, 633), (636, 205, 413, 1039), (637, 1040, 556, 204), (240, 640, 1040, 637), (640, 146, 354, 1040), (641, 1041, 555, 203), (241, 644, 1041, 641), (644, 202, 410, 1041), (645, 1042, 459, 107), (242, 648, 1042, 645), (648, 201, 409, 1042), (649, 1043, 552, 200), (243, 652, 1043, 649), (652, 139, 347, 1043), (653, 1044, 551, 199), (244, 656, 1044, 653), (656, 198, 406, 1044), (657, 1045, 460, 108), (245, 660, 1045, 657), (660, 197, 405, 1045), (661, 1046, 548, 196), (246, 664, 1046, 661), (664, 149, 357, 1046), (665, 1047, 547, 195), (247, 668, 1047, 665), (668, 194, 402, 1047), (669, 1048, 443, 91), (248, 672, 1048, 669), (672, 193, 401, 1048), (673, 1049, 544, 192), (249, 676, 1049, 673), (676, 150, 358, 1049), (677, 1050, 543, 191), (250, 680, 1050, 677), (680, 190, 398, 1050), (681, 1051, 463, 111), (251, 684, 1051, 681), (684, 189, 397, 1051), (685, 1052, 540, 188), (252, 688, 1052, 685), (688, 142, 350, 1052), (689, 1053, 539, 187), (253, 692, 1053, 689), (692, 186, 394, 1053), (693, 1054, 464, 112), (254, 696, 1054, 693), (696, 185, 393, 1054), (697, 1055, 536, 184), (255, 700, 1055, 697), (700, 153, 361, 1055), (701, 1056, 535, 183), (256, 704, 1056, 701), (704, 182, 390, 1056), (705, 1057, 436, 84), (257, 708, 1057, 705), (708, 181, 389, 1057), (709, 1058, 532, 180), (258, 712, 1058, 709), (712, 154, 362, 1058), (713, 1059, 531, 179), (259, 716, 1059, 713), (716, 178, 386, 1059), (717, 1060, 467, 115), (260, 720, 1060, 717), (720, 177, 385, 1060), (721, 1061, 528, 176), (261, 724, 1061, 721), (724, 141, 349, 1061), (725, 1062, 527, 175), (262, 728, 1062, 725), (728, 174, 382, 1062), (729, 1063, 468, 116), (263, 732, 1063, 729), (732, 173, 381, 1063), (733, 1064, 524, 172), (264, 736, 1064, 733), (736, 157, 365, 1064), (737, 1065, 523, 171), (265, 740, 1065, 737), (740, 170, 378, 1065), (741, 1066, 440, 88), (266, 744, 1066, 741), (744, 169, 377, 1066), (745, 1067, 520, 168), (267, 748, 1067, 745), (748, 158, 366, 1067), (749, 1068, 519, 167), (268, 752, 1068, 749), (752, 166, 374, 1068), (753, 1069, 471, 119), (269, 756, 1069, 753), (756, 165, 373, 1069), (757, 1070, 516, 164), (270, 760, 1070, 757), (760, 135, 343, 1070), (761, 1071, 515, 163), (271, 764, 1071, 761), (764, 162, 370, 1071), (765, 1072, 472, 120), (272, 768, 1072, 765), (768, 161, 369, 1072), (769, 1073, 512, 160), (273, 772, 1073, 769), (772, 95, 303, 1073), (773, 1074, 511, 159), (274, 776, 1074, 773), (776, 118, 326, 1074), (777, 1075, 480, 128), (275, 780, 1075, 777), (780, 117, 325, 1075), (781, 1076, 508, 156), (276, 784, 1076, 781), (784, 101, 309, 1076), (785, 1077, 507, 155), (277, 788, 1077, 785), (788, 114, 322, 1077), (789, 1078, 476, 124), (278, 792, 1078, 789), (792, 113, 321, 1078), (793, 1079, 504, 152), (279, 796, 1079, 793), (796, 102, 310, 1079), (797, 1080, 503, 151), (280, 800, 1080, 797), (800, 110, 318, 1080), (801, 1081, 483, 131), (281, 804, 1081, 801), (804, 109, 317, 1081), (805, 1082, 500, 148), (282, 808, 1082, 805), (808, 99, 307, 1082), (809, 1083, 499, 147), (283, 812, 1083, 809), (812, 106, 314, 1083), (813, 1084, 484, 132), (284, 816, 1084, 813), (816, 105, 313, 1084), (817, 1085, 496, 144), (285, 820, 1085, 817), (820, 87, 295, 1085), (821, 1086, 495, 143), (286, 824, 1086, 821), (824, 90, 298, 1086), (825, 1087, 488, 136), (287, 828, 1087, 825), (828, 89, 297, 1087), (829, 1088, 492, 140), (288, 832, 1088, 829), (832, 83, 291, 1088)])
me_plane.materials.append(mat_bmd_felt_0018)
me_plane.use_remesh_preserve_volume = False
me_plane.use_remesh_preserve_attributes = False
me_plane.use_mirror_vertex_groups = False
me_plane.update()

# ---- objects
ob_point_002 = bpy.data.objects.new('Point.002', light_point_002)
ob_point_001 = bpy.data.objects.new('Point.001', light_point_001)
ob_point = bpy.data.objects.new('Point', light_point)
ob_cube = bpy.data.objects.new('Cube', me_cube)
ob_plane = bpy.data.objects.new('Plane', me_plane)
ob_lamp = bpy.data.objects.new('Lamp', light_lamp)
ob_camera = bpy.data.objects.new('Camera', cam_camera)

# ---- transforms, parenting, visibility, modifiers, constraints
ob_point_002.location = (0.0, -2.588, 2.467)
ob_point_002.lineart.crease_threshold = 0.0
ob_point_001.location = (4.064, 0.0, 2.467)
ob_point_001.lineart.crease_threshold = 0.0
ob_point.location = (-1.232, 0.7283, 2.467)
ob_point.lineart.crease_threshold = 0.0
ob_cube.location = (0.0, 0.0, 0.0)
ob_cube.lock_rotations_4d = False
ob_cube.empty_display_type = 'ARROWS'
ob_cube.lineart.crease_threshold = 0.0
_m = ob_cube.modifiers.new('Collision', 'COLLISION')
ob_plane.location = (0.1033, -0.06554, 1.781)
ob_plane.lineart.crease_threshold = 0.0
_m = ob_plane.modifiers.new('Cloth', 'CLOTH')
_m = ob_plane.modifiers.new('Collision', 'COLLISION')
ob_lamp.location = (4.076, 1.005, 5.904)
ob_lamp.rotation_euler = (0.6503, 0.05522, 1.866)
ob_lamp.lock_rotations_4d = False
ob_lamp.empty_display_type = 'ARROWS'
ob_lamp.color = (0.0, 0.0, 0.0, 0.0)
ob_lamp.lineart.crease_threshold = 0.0
ob_camera.location = (-2.133, -0.4463, 2.449)
ob_camera.rotation_euler = (0.9413, 5.326e-07, -1.376)
ob_camera.lock_rotations_4d = False
ob_camera.empty_display_type = 'ARROWS'
ob_camera.color = (0.0, 0.0, 0.0, 0.0)
ob_camera.display_type = 'WIRE'
ob_camera.lineart.crease_threshold = 0.0

# ---- collection membership
col_collection_1.objects.link(ob_point_002)
col_collection_1.objects.link(ob_point_001)
col_collection_1.objects.link(ob_point)
col_collection_1.objects.link(ob_cube)
col_collection_1.objects.link(ob_plane)
col_collection_1.objects.link(ob_lamp)
col_collection_1.objects.link(ob_camera)

# ---- scene / render settings (as saved in the file)
scene.camera = ob_camera
scene.frame_start = 1; scene.frame_end = 250; scene.frame_set(13)
scene.render.engine = 'CYCLES'
scene.render.resolution_percentage = 50
scene.render.dither_intensity = 0.0
scene.cycles.use_denoising = False
scene.cycles.samples = 128
scene.cycles.sampling_pattern = 'TABULATED_SOBOL'
scene.cycles.use_adaptive_sampling = False
scene.cycles.use_light_tree = False
scene.cycles.blur_glossy = 0.0
scene.cycles.sample_clamp_indirect = 0.0
scene.view_settings.view_transform = 'Standard'
bpy.context.view_layer.update()
